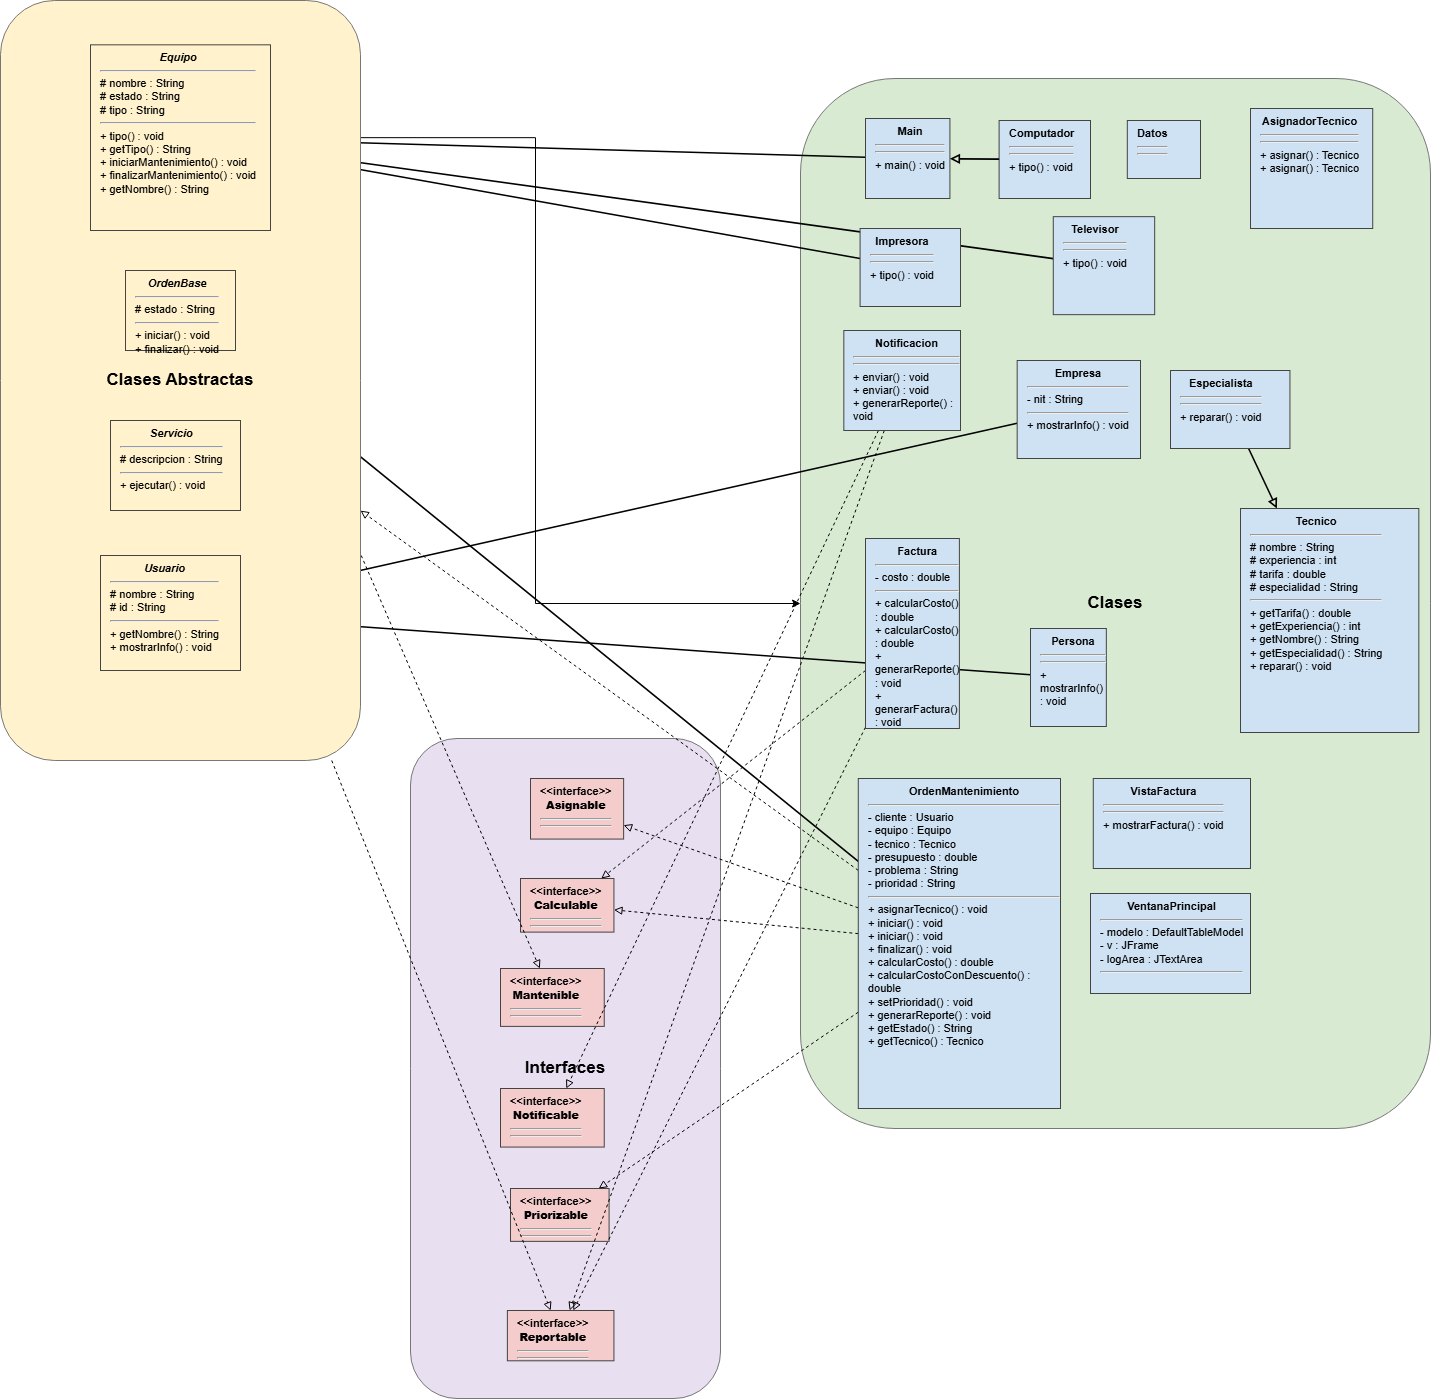

The diagram above was exported from draw.io. Its source (the exported page's mxGraphModel, read from the mxfile embedded in the PNG):
<mxGraphModel dx="1110" dy="1946" grid="1" gridSize="10" guides="1" tooltips="1" connect="1" arrows="1" fold="1" page="1" pageScale="1" pageWidth="827" pageHeight="1169" math="0" shadow="0">
  <root>
    <mxCell id="0" />
    <mxCell id="1" parent="0" />
    <mxCell id="10" value="Interfaces" style="rounded=1;whiteSpace=wrap;html=1;fillColor=#e8dff1;strokeColor=#777777;fontSize=17;fontStyle=1;" parent="1" vertex="1">
      <mxGeometry x="570" y="710" width="310" height="660" as="geometry" />
    </mxCell>
    <mxCell id="117" value="&lt;div style='text-align:center;'&gt;&lt;b&gt;&amp;lt;&amp;lt;interface&amp;gt;&amp;gt;&lt;br/&gt;&lt;b&gt;Asignable&lt;/b&gt;&lt;/b&gt;&lt;/div&gt;&lt;hr size='2'/&gt; &lt;hr size='2'/&gt; " style="rounded=0;whiteSpace=wrap;html=1;fillColor=#f4cccc;strokeColor=#444444;fontSize=11;align=left;spacingLeft=8;verticalAlign=top;" parent="10" vertex="1">
      <mxGeometry x="120" y="40" width="93.13" height="60.57" as="geometry" />
    </mxCell>
    <mxCell id="118" value="&lt;div style='text-align:center;'&gt;&lt;b&gt;&amp;lt;&amp;lt;interface&amp;gt;&amp;gt;&lt;br/&gt;&lt;b&gt;Calculable&lt;/b&gt;&lt;/b&gt;&lt;/div&gt;&lt;hr size='2'/&gt; &lt;hr size='2'/&gt; " style="rounded=0;whiteSpace=wrap;html=1;fillColor=#f4cccc;strokeColor=#444444;fontSize=11;align=left;spacingLeft=8;verticalAlign=top;" parent="10" vertex="1">
      <mxGeometry x="110" y="140" width="93.44" height="53.6" as="geometry" />
    </mxCell>
    <mxCell id="119" value="&lt;div style='text-align:center;'&gt;&lt;b&gt;&amp;lt;&amp;lt;interface&amp;gt;&amp;gt;&lt;br/&gt;&lt;b&gt;Mantenible&lt;/b&gt;&lt;/b&gt;&lt;/div&gt;&lt;hr size='2'/&gt; &lt;hr size='2'/&gt; " style="rounded=0;whiteSpace=wrap;html=1;fillColor=#f4cccc;strokeColor=#444444;fontSize=11;align=left;spacingLeft=8;verticalAlign=top;" parent="10" vertex="1">
      <mxGeometry x="90" y="230" width="103.75" height="57.89" as="geometry" />
    </mxCell>
    <mxCell id="120" value="&lt;div style='text-align:center;'&gt;&lt;b&gt;&amp;lt;&amp;lt;interface&amp;gt;&amp;gt;&lt;br/&gt;&lt;b&gt;Notificable&lt;/b&gt;&lt;/b&gt;&lt;/div&gt;&lt;hr size='2'/&gt; &lt;hr size='2'/&gt; " style="rounded=0;whiteSpace=wrap;html=1;fillColor=#f4cccc;strokeColor=#444444;fontSize=11;align=left;spacingLeft=8;verticalAlign=top;" parent="10" vertex="1">
      <mxGeometry x="90" y="350" width="103.75" height="58.57" as="geometry" />
    </mxCell>
    <mxCell id="121" value="&lt;div style='text-align:center;'&gt;&lt;b&gt;&amp;lt;&amp;lt;interface&amp;gt;&amp;gt;&lt;br/&gt;&lt;b&gt;Priorizable&lt;/b&gt;&lt;/b&gt;&lt;/div&gt;&lt;hr size='2'/&gt; &lt;hr size='2'/&gt; " style="rounded=0;whiteSpace=wrap;html=1;fillColor=#f4cccc;strokeColor=#444444;fontSize=11;align=left;spacingLeft=8;verticalAlign=top;" parent="10" vertex="1">
      <mxGeometry x="100" y="450" width="98.59" height="52.86" as="geometry" />
    </mxCell>
    <mxCell id="122" value="&lt;div style='text-align:center;'&gt;&lt;b&gt;&amp;lt;&amp;lt;interface&amp;gt;&amp;gt;&lt;br/&gt;&lt;b&gt;Reportable&lt;/b&gt;&lt;/b&gt;&lt;/div&gt;&lt;hr size='2'/&gt; &lt;hr size='2'/&gt; " style="rounded=0;whiteSpace=wrap;html=1;fillColor=#f4cccc;strokeColor=#444444;fontSize=11;align=left;spacingLeft=8;verticalAlign=top;" parent="10" vertex="1">
      <mxGeometry x="96.875" y="572" width="106.5625" height="50.2857142857143" as="geometry" />
    </mxCell>
    <mxCell id="12" value="Clases" style="rounded=1;whiteSpace=wrap;html=1;fillColor=#d9ead3;strokeColor=#777777;fontSize=17;fontStyle=1;container=0;" parent="1" vertex="1">
      <mxGeometry x="960" y="50" width="630" height="1050" as="geometry" />
    </mxCell>
    <mxCell id="125" value="" style="endArrow=block;endFill=0;strokeWidth=1.6;rounded=1;orthogonalLoop=1;jettySize=auto;html=1;" parent="1" source="100" target="113" edge="1">
      <mxGeometry relative="1" as="geometry" />
    </mxCell>
    <mxCell id="126" value="" style="endArrow=block;endFill=0;strokeWidth=1.6;rounded=1;orthogonalLoop=1;jettySize=auto;html=1;" parent="1" source="104" target="116" edge="1">
      <mxGeometry relative="1" as="geometry" />
    </mxCell>
    <mxCell id="127" value="" style="endArrow=block;endFill=0;strokeWidth=1.6;rounded=1;orthogonalLoop=1;jettySize=auto;html=1;" parent="1" source="105" target="111" edge="1">
      <mxGeometry relative="1" as="geometry" />
    </mxCell>
    <mxCell id="128" value="" style="dashed=1;endArrow=block;endFill=0;rounded=1;orthogonalLoop=1;jettySize=auto;html=1;" parent="1" source="106" target="118" edge="1">
      <mxGeometry relative="1" as="geometry" />
    </mxCell>
    <mxCell id="129" value="" style="dashed=1;endArrow=block;endFill=0;rounded=1;orthogonalLoop=1;jettySize=auto;html=1;" parent="1" source="106" target="122" edge="1">
      <mxGeometry relative="1" as="geometry" />
    </mxCell>
    <mxCell id="130" value="" style="endArrow=block;endFill=0;strokeWidth=1.6;rounded=1;orthogonalLoop=1;jettySize=auto;html=1;" parent="1" source="107" target="113" edge="1">
      <mxGeometry relative="1" as="geometry" />
    </mxCell>
    <mxCell id="131" value="" style="dashed=1;endArrow=block;endFill=0;rounded=1;orthogonalLoop=1;jettySize=auto;html=1;" parent="1" source="108" target="120" edge="1">
      <mxGeometry relative="1" as="geometry" />
    </mxCell>
    <mxCell id="132" value="" style="dashed=1;endArrow=block;endFill=0;rounded=1;orthogonalLoop=1;jettySize=auto;html=1;" parent="1" source="108" target="122" edge="1">
      <mxGeometry relative="1" as="geometry" />
    </mxCell>
    <mxCell id="133" value="" style="endArrow=block;endFill=0;strokeWidth=1.6;rounded=1;orthogonalLoop=1;jettySize=auto;html=1;" parent="1" source="109" target="114" edge="1">
      <mxGeometry relative="1" as="geometry" />
    </mxCell>
    <mxCell id="134" value="" style="dashed=1;endArrow=block;endFill=0;rounded=1;orthogonalLoop=1;jettySize=auto;html=1;" parent="1" source="109" target="117" edge="1">
      <mxGeometry relative="1" as="geometry" />
    </mxCell>
    <mxCell id="135" value="" style="dashed=1;endArrow=block;endFill=0;rounded=1;orthogonalLoop=1;jettySize=auto;html=1;" parent="1" source="109" target="118" edge="1">
      <mxGeometry relative="1" as="geometry" />
    </mxCell>
    <mxCell id="136" value="" style="dashed=1;endArrow=block;endFill=0;rounded=1;orthogonalLoop=1;jettySize=auto;html=1;" parent="1" source="109" target="121" edge="1">
      <mxGeometry relative="1" as="geometry" />
    </mxCell>
    <mxCell id="137" value="" style="dashed=1;endArrow=block;endFill=0;rounded=1;orthogonalLoop=1;jettySize=auto;html=1;" parent="1" source="11" target="122" edge="1">
      <mxGeometry relative="1" as="geometry" />
    </mxCell>
    <mxCell id="138" value="" style="endArrow=block;endFill=0;strokeWidth=1.6;rounded=1;orthogonalLoop=1;jettySize=auto;html=1;" parent="1" source="110" target="116" edge="1">
      <mxGeometry relative="1" as="geometry" />
    </mxCell>
    <mxCell id="139" value="" style="endArrow=block;endFill=0;strokeWidth=1.6;rounded=1;orthogonalLoop=1;jettySize=auto;html=1;" parent="1" source="112" target="113" edge="1">
      <mxGeometry relative="1" as="geometry" />
    </mxCell>
    <mxCell id="140" value="" style="dashed=1;endArrow=block;endFill=0;rounded=1;orthogonalLoop=1;jettySize=auto;html=1;" parent="1" source="113" target="119" edge="1">
      <mxGeometry relative="1" as="geometry" />
    </mxCell>
    <mxCell id="wX2T5u0q8z3-yjtC99se-141" value="" style="edgeStyle=orthogonalEdgeStyle;rounded=0;orthogonalLoop=1;jettySize=auto;html=1;" parent="1" source="113" target="12" edge="1">
      <mxGeometry relative="1" as="geometry" />
    </mxCell>
    <mxCell id="wX2T5u0q8z3-yjtC99se-143" value="" style="dashed=1;endArrow=block;endFill=0;rounded=1;orthogonalLoop=1;jettySize=auto;html=1;" parent="1" source="109" target="11" edge="1">
      <mxGeometry relative="1" as="geometry">
        <mxPoint x="860" y="870" as="sourcePoint" />
        <mxPoint x="220" y="640" as="targetPoint" />
      </mxGeometry>
    </mxCell>
    <mxCell id="11" value="Clases Abstractas" style="rounded=1;whiteSpace=wrap;html=1;fillColor=#fff2cc;strokeColor=#777777;fontSize=17;fontStyle=1;" parent="1" vertex="1">
      <mxGeometry x="160" y="-28" width="360" height="760" as="geometry" />
    </mxCell>
    <mxCell id="113" value="&lt;div style='text-align:center;'&gt;&lt;b&gt;&lt;i&gt;Equipo&lt;/i&gt;&lt;/b&gt;&lt;/div&gt;&lt;hr size='2'/&gt;# nombre : String&lt;br/&gt;# estado : String&lt;br/&gt;# tipo : String&lt;hr size='2'/&gt;+ tipo() : void&lt;br/&gt;+ getTipo() : String&lt;br/&gt;+ iniciarMantenimiento() : void&lt;br/&gt;+ finalizarMantenimiento() : void&lt;br/&gt;+ getNombre() : String" style="rounded=0;whiteSpace=wrap;html=1;fillColor=#fff2cc;strokeColor=#444444;fontSize=11;align=left;spacingLeft=8;verticalAlign=top;" parent="11" vertex="1">
      <mxGeometry x="90" y="44.33" width="180" height="185.67" as="geometry" />
    </mxCell>
    <mxCell id="114" value="&lt;div style='text-align:center;'&gt;&lt;b&gt;&lt;i&gt;OrdenBase&lt;/i&gt;&lt;/b&gt;&lt;/div&gt;&lt;hr size='2'/&gt;# estado : String&lt;hr size='2'/&gt;+ iniciar() : void&lt;br/&gt;+ finalizar() : void" style="rounded=0;whiteSpace=wrap;html=1;fillColor=#fff2cc;strokeColor=#444444;fontSize=11;align=left;spacingLeft=8;verticalAlign=top;" parent="11" vertex="1">
      <mxGeometry x="125" y="270" width="110" height="80" as="geometry" />
    </mxCell>
    <mxCell id="115" value="&lt;div style='text-align:center;'&gt;&lt;b&gt;&lt;i&gt;Servicio&lt;/i&gt;&lt;/b&gt;&lt;/div&gt;&lt;hr size='2'/&gt;# descripcion : String&lt;hr size='2'/&gt;+ ejecutar() : void" style="rounded=0;whiteSpace=wrap;html=1;fillColor=#fff2cc;strokeColor=#444444;fontSize=11;align=left;spacingLeft=8;verticalAlign=top;" parent="11" vertex="1">
      <mxGeometry x="110" y="420" width="130" height="90" as="geometry" />
    </mxCell>
    <mxCell id="116" value="&lt;div style='text-align:center;'&gt;&lt;b&gt;&lt;i&gt;Usuario&lt;/i&gt;&lt;/b&gt;&lt;/div&gt;&lt;hr size='2'/&gt;# nombre : String&lt;br/&gt;# id : String&lt;hr size='2'/&gt;+ getNombre() : String&lt;br/&gt;+ mostrarInfo() : void" style="rounded=0;whiteSpace=wrap;html=1;fillColor=#fff2cc;strokeColor=#444444;fontSize=11;align=left;spacingLeft=8;verticalAlign=top;" parent="11" vertex="1">
      <mxGeometry x="100" y="555" width="140" height="115" as="geometry" />
    </mxCell>
    <mxCell id="101" value="&lt;div style='text-align:center;'&gt;&lt;b&gt;AsignadorTecnico&lt;/b&gt;&lt;/div&gt;&lt;hr size='2'/&gt; &lt;hr size='2'/&gt;+ asignar() : Tecnico&lt;br/&gt;+ asignar() : Tecnico" style="rounded=0;whiteSpace=wrap;html=1;fillColor=#cfe2f3;strokeColor=#444444;fontSize=11;align=left;spacingLeft=8;verticalAlign=top;" parent="1" vertex="1">
      <mxGeometry x="1410" y="80" width="122.22" height="120" as="geometry" />
    </mxCell>
    <mxCell id="102" value="&lt;div style='text-align:center;'&gt;&lt;b&gt;Computador&lt;/b&gt;&lt;/div&gt;&lt;hr size='2'/&gt; &lt;hr size='2'/&gt;+ tipo() : void" style="rounded=0;whiteSpace=wrap;html=1;fillColor=#cfe2f3;strokeColor=#444444;fontSize=11;align=left;spacingLeft=8;verticalAlign=top;" parent="1" vertex="1">
      <mxGeometry x="1158.6100000000001" y="92" width="91.39" height="78" as="geometry" />
    </mxCell>
    <mxCell id="103" value="&lt;div style='text-align:center;'&gt;&lt;b&gt;Datos&lt;/b&gt;&lt;/div&gt;&lt;hr size='2'/&gt; &lt;hr size='2'/&gt; " style="rounded=0;whiteSpace=wrap;html=1;fillColor=#cfe2f3;strokeColor=#444444;fontSize=11;align=left;spacingLeft=8;verticalAlign=top;" parent="1" vertex="1">
      <mxGeometry x="1286.81" y="92" width="73.19" height="58" as="geometry" />
    </mxCell>
    <mxCell id="104" value="&lt;div style='text-align:center;'&gt;&lt;b&gt;Empresa&lt;/b&gt;&lt;/div&gt;&lt;hr size='2'/&gt;- nit : String&lt;hr size='2'/&gt;+ mostrarInfo() : void" style="rounded=0;whiteSpace=wrap;html=1;fillColor=#cfe2f3;strokeColor=#444444;fontSize=11;align=left;spacingLeft=8;verticalAlign=top;" parent="1" vertex="1">
      <mxGeometry x="1176.67" y="332" width="123.33" height="98" as="geometry" />
    </mxCell>
    <mxCell id="105" value="&lt;div style='text-align:center;'&gt;&lt;b&gt;Especialista&lt;/b&gt;&lt;/div&gt;&lt;hr size='2'/&gt; &lt;hr size='2'/&gt;+ reparar() : void" style="rounded=0;whiteSpace=wrap;html=1;fillColor=#cfe2f3;strokeColor=#444444;fontSize=11;align=left;spacingLeft=8;verticalAlign=top;" parent="1" vertex="1">
      <mxGeometry x="1330" y="342" width="119.44" height="78" as="geometry" />
    </mxCell>
    <mxCell id="106" value="&lt;div style='text-align:center;'&gt;&lt;b&gt;Factura&lt;/b&gt;&lt;/div&gt;&lt;hr size='2'/&gt;- costo : double&lt;hr size='2'/&gt;+ calcularCosto() : double&lt;br/&gt;+ calcularCosto() : double&lt;br/&gt;+ generarReporte() : void&lt;br/&gt;+ generarFactura() : void" style="rounded=0;whiteSpace=wrap;html=1;fillColor=#cfe2f3;strokeColor=#444444;fontSize=11;align=left;spacingLeft=8;verticalAlign=top;" parent="1" vertex="1">
      <mxGeometry x="1025" y="510" width="93.88888888888887" height="190" as="geometry" />
    </mxCell>
    <mxCell id="107" value="&lt;div style='text-align:center;'&gt;&lt;b&gt;Impresora&lt;/b&gt;&lt;/div&gt;&lt;hr size='2'/&gt; &lt;hr size='2'/&gt;+ tipo() : void" style="rounded=0;whiteSpace=wrap;html=1;fillColor=#cfe2f3;strokeColor=#444444;fontSize=11;align=left;spacingLeft=8;verticalAlign=top;" parent="1" vertex="1">
      <mxGeometry x="1019.58" y="200" width="100.42" height="78" as="geometry" />
    </mxCell>
    <mxCell id="108" value="&lt;div style='text-align:center;'&gt;&lt;b&gt;Notificacion&lt;/b&gt;&lt;/div&gt;&lt;hr size='2'/&gt; &lt;hr size='2'/&gt;+ enviar() : void&lt;br/&gt;+ enviar() : void&lt;br/&gt;+ generarReporte() : void" style="rounded=0;whiteSpace=wrap;html=1;fillColor=#cfe2f3;strokeColor=#444444;fontSize=11;align=left;spacingLeft=8;verticalAlign=top;" parent="1" vertex="1">
      <mxGeometry x="1003.33" y="302" width="116.67" height="100" as="geometry" />
    </mxCell>
    <mxCell id="109" value="&lt;div style='text-align:center;'&gt;&lt;b&gt;OrdenMantenimiento&lt;/b&gt;&lt;/div&gt;&lt;hr size='2'/&gt;- cliente : Usuario&lt;br/&gt;- equipo : Equipo&lt;br/&gt;- tecnico : Tecnico&lt;br/&gt;- presupuesto : double&lt;br/&gt;- problema : String&lt;br/&gt;- prioridad : String&lt;hr size='2'/&gt;+ asignarTecnico() : void&lt;br/&gt;+ iniciar() : void&lt;br/&gt;+ iniciar() : void&lt;br/&gt;+ finalizar() : void&lt;br/&gt;+ calcularCosto() : double&lt;br/&gt;+ calcularCostoConDescuento() : double&lt;br/&gt;+ setPrioridad() : void&lt;br/&gt;+ generarReporte() : void&lt;br/&gt;+ getEstado() : String&lt;br/&gt;+ getTecnico() : Tecnico" style="rounded=0;whiteSpace=wrap;html=1;fillColor=#cfe2f3;strokeColor=#444444;fontSize=11;align=left;spacingLeft=8;verticalAlign=top;" parent="1" vertex="1">
      <mxGeometry x="1017.78" y="750" width="202.22" height="330" as="geometry" />
    </mxCell>
    <mxCell id="110" value="&lt;div style='text-align:center;'&gt;&lt;b&gt;Persona&lt;/b&gt;&lt;/div&gt;&lt;hr size='2'/&gt; &lt;hr size='2'/&gt;+ mostrarInfo() : void" style="rounded=0;whiteSpace=wrap;html=1;fillColor=#cfe2f3;strokeColor=#444444;fontSize=11;align=left;spacingLeft=8;verticalAlign=top;" parent="1" vertex="1">
      <mxGeometry x="1189.9966666666664" y="600" width="75.83333333333333" height="98" as="geometry" />
    </mxCell>
    <mxCell id="111" value="&lt;div style='text-align:center;'&gt;&lt;b&gt;Tecnico&lt;/b&gt;&lt;/div&gt;&lt;hr size='2'/&gt;# nombre : String&lt;br/&gt;# experiencia : int&lt;br/&gt;# tarifa : double&lt;br/&gt;# especialidad : String&lt;hr size='2'/&gt;+ getTarifa() : double&lt;br/&gt;+ getExperiencia() : int&lt;br/&gt;+ getNombre() : String&lt;br/&gt;+ getEspecialidad() : String&lt;br/&gt;+ reparar() : void" style="rounded=0;whiteSpace=wrap;html=1;fillColor=#cfe2f3;strokeColor=#444444;fontSize=11;align=left;spacingLeft=8;verticalAlign=top;" parent="1" vertex="1">
      <mxGeometry x="1400" y="480" width="178.33" height="224" as="geometry" />
    </mxCell>
    <mxCell id="112" value="&lt;div style='text-align:center;'&gt;&lt;b&gt;Televisor&lt;/b&gt;&lt;/div&gt;&lt;hr size='2'/&gt; &lt;hr size='2'/&gt;+ tipo() : void" style="rounded=0;whiteSpace=wrap;html=1;fillColor=#cfe2f3;strokeColor=#444444;fontSize=11;align=left;spacingLeft=8;verticalAlign=top;" parent="1" vertex="1">
      <mxGeometry x="1212.78" y="188.16" width="101.39" height="98" as="geometry" />
    </mxCell>
    <mxCell id="123" value="&lt;div style='text-align:center;'&gt;&lt;b&gt;VentanaPrincipal&lt;/b&gt;&lt;/div&gt;&lt;hr size='2'/&gt;- modelo : DefaultTableModel&lt;br/&gt;- v : JFrame&lt;br/&gt;- logArea : JTextArea&lt;hr size='2'/&gt; " style="rounded=0;whiteSpace=wrap;html=1;fillColor=#cfe2f3;strokeColor=#444444;fontSize=11;align=left;spacingLeft=8;verticalAlign=top;" parent="1" vertex="1">
      <mxGeometry x="1250" y="865" width="160" height="100" as="geometry" />
    </mxCell>
    <mxCell id="124" value="&lt;div style='text-align:center;'&gt;&lt;b&gt;VistaFactura&lt;/b&gt;&lt;/div&gt;&lt;hr size='2'/&gt; &lt;hr size='2'/&gt;+ mostrarFactura() : void" style="rounded=0;whiteSpace=wrap;html=1;fillColor=#cfe2f3;strokeColor=#444444;fontSize=11;align=left;spacingLeft=8;verticalAlign=top;" parent="1" vertex="1">
      <mxGeometry x="1252.78" y="750" width="157.22" height="90" as="geometry" />
    </mxCell>
    <mxCell id="100" value="&lt;div style='text-align:center;'&gt;&lt;b&gt;Main&lt;/b&gt;&lt;/div&gt;&lt;hr size='2'/&gt; &lt;hr size='2'/&gt;+ main() : void" style="rounded=0;whiteSpace=wrap;html=1;fillColor=#cfe2f3;strokeColor=#444444;fontSize=11;align=left;spacingLeft=8;verticalAlign=top;" parent="1" vertex="1">
      <mxGeometry x="1025" y="90" width="84.4155844155844" height="80" as="geometry" />
    </mxCell>
    <mxCell id="wX2T5u0q8z3-yjtC99se-144" value="" style="endArrow=block;endFill=0;strokeWidth=1.6;rounded=1;orthogonalLoop=1;jettySize=auto;html=1;" parent="1" source="102" target="100" edge="1">
      <mxGeometry relative="1" as="geometry">
        <mxPoint x="1483.3766233766232" y="163" as="sourcePoint" />
        <mxPoint x="672.987012987013" y="194" as="targetPoint" />
      </mxGeometry>
    </mxCell>
  </root>
</mxGraphModel>